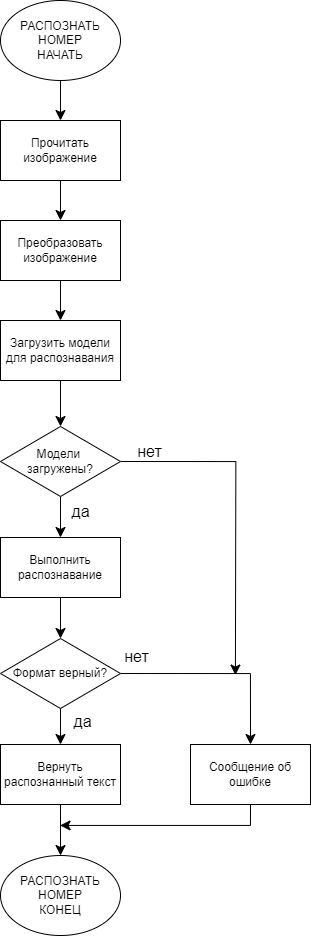

The diagram above was exported from draw.io. Its source (the exported page's mxGraphModel, read from the mxfile embedded in the PNG):
<mxGraphModel dx="2231" dy="1278" grid="0" gridSize="10" guides="1" tooltips="1" connect="1" arrows="1" fold="1" page="0" pageScale="1" pageWidth="827" pageHeight="1169" math="0" shadow="0">
  <root>
    <mxCell id="0" />
    <mxCell id="1" parent="0" />
    <mxCell id="2" style="edgeStyle=none;curved=1;rounded=0;orthogonalLoop=1;jettySize=auto;html=1;exitX=0.5;exitY=1;exitDx=0;exitDy=0;entryX=0.5;entryY=0;entryDx=0;entryDy=0;fontSize=12;startSize=8;endSize=8;" edge="1" source="3" target="5" parent="1">
      <mxGeometry relative="1" as="geometry" />
    </mxCell>
    <mxCell id="3" value="&lt;div&gt;&lt;span style=&quot;background-color: initial;&quot;&gt;РАСПОЗНАТЬ НОМЕР&lt;/span&gt;&lt;/div&gt;&lt;div&gt;&lt;span style=&quot;background-color: initial;&quot;&gt;НАЧАТЬ&lt;/span&gt;&lt;/div&gt;" style="ellipse;whiteSpace=wrap;html=1;" vertex="1" parent="1">
      <mxGeometry x="-28" y="670" width="120" height="80" as="geometry" />
    </mxCell>
    <mxCell id="4" style="edgeStyle=none;curved=1;rounded=0;orthogonalLoop=1;jettySize=auto;html=1;exitX=0.5;exitY=1;exitDx=0;exitDy=0;entryX=0.5;entryY=0;entryDx=0;entryDy=0;fontSize=12;startSize=8;endSize=8;" edge="1" source="5" target="7" parent="1">
      <mxGeometry relative="1" as="geometry" />
    </mxCell>
    <mxCell id="5" value="Прочитать изображение" style="rounded=0;whiteSpace=wrap;html=1;" vertex="1" parent="1">
      <mxGeometry x="-28" y="790" width="120" height="60" as="geometry" />
    </mxCell>
    <mxCell id="6" style="edgeStyle=none;curved=1;rounded=0;orthogonalLoop=1;jettySize=auto;html=1;exitX=0.5;exitY=1;exitDx=0;exitDy=0;entryX=0.5;entryY=0;entryDx=0;entryDy=0;fontSize=12;startSize=8;endSize=8;" edge="1" source="7" target="9" parent="1">
      <mxGeometry relative="1" as="geometry" />
    </mxCell>
    <mxCell id="7" value="Преобразовать изображение" style="rounded=0;whiteSpace=wrap;html=1;" vertex="1" parent="1">
      <mxGeometry x="-28" y="890" width="120" height="60" as="geometry" />
    </mxCell>
    <mxCell id="8" style="edgeStyle=none;curved=1;rounded=0;orthogonalLoop=1;jettySize=auto;html=1;exitX=0.5;exitY=1;exitDx=0;exitDy=0;entryX=0.5;entryY=0;entryDx=0;entryDy=0;fontSize=12;startSize=8;endSize=8;" edge="1" source="9" target="17" parent="1">
      <mxGeometry relative="1" as="geometry" />
    </mxCell>
    <mxCell id="9" value="Загрузить модели для распознавания" style="rounded=0;whiteSpace=wrap;html=1;" vertex="1" parent="1">
      <mxGeometry x="-28" y="990" width="120" height="60" as="geometry" />
    </mxCell>
    <mxCell id="10" style="edgeStyle=none;curved=1;rounded=0;orthogonalLoop=1;jettySize=auto;html=1;exitX=0.5;exitY=1;exitDx=0;exitDy=0;fontSize=12;startSize=8;endSize=8;entryX=0.5;entryY=0;entryDx=0;entryDy=0;" edge="1" source="11" target="21" parent="1">
      <mxGeometry relative="1" as="geometry">
        <mxPoint x="31.578947368421268" y="1309.5574107923007" as="targetPoint" />
      </mxGeometry>
    </mxCell>
    <mxCell id="11" value="Выполнить распознавание" style="rounded=0;whiteSpace=wrap;html=1;" vertex="1" parent="1">
      <mxGeometry x="-28" y="1207" width="120" height="60" as="geometry" />
    </mxCell>
    <mxCell id="12" style="edgeStyle=none;curved=1;rounded=0;orthogonalLoop=1;jettySize=auto;html=1;exitX=0.5;exitY=1;exitDx=0;exitDy=0;entryX=0.5;entryY=0;entryDx=0;entryDy=0;fontSize=12;startSize=8;endSize=8;" edge="1" source="13" target="14" parent="1">
      <mxGeometry relative="1" as="geometry" />
    </mxCell>
    <mxCell id="13" value="Вернуть распознанный текст" style="rounded=0;whiteSpace=wrap;html=1;" vertex="1" parent="1">
      <mxGeometry x="-28" y="1414" width="120" height="60" as="geometry" />
    </mxCell>
    <mxCell id="14" value="&lt;div&gt;&lt;span style=&quot;background-color: initial;&quot;&gt;РАСПОЗНАТЬ НОМЕР&lt;/span&gt;&lt;/div&gt;&lt;div&gt;КОНЕЦ&lt;/div&gt;" style="ellipse;whiteSpace=wrap;html=1;" vertex="1" parent="1">
      <mxGeometry x="-28" y="1525" width="120" height="80" as="geometry" />
    </mxCell>
    <mxCell id="15" style="edgeStyle=none;curved=1;rounded=0;orthogonalLoop=1;jettySize=auto;html=1;exitX=0.5;exitY=1;exitDx=0;exitDy=0;entryX=0.5;entryY=0;entryDx=0;entryDy=0;fontSize=12;startSize=8;endSize=8;" edge="1" source="17" target="11" parent="1">
      <mxGeometry relative="1" as="geometry" />
    </mxCell>
    <mxCell id="16" style="edgeStyle=orthogonalEdgeStyle;rounded=0;orthogonalLoop=1;jettySize=auto;html=1;exitX=1;exitY=0.5;exitDx=0;exitDy=0;fontSize=12;startSize=8;endSize=8;" edge="1" source="17" parent="1">
      <mxGeometry relative="1" as="geometry">
        <mxPoint x="206.912288120815" y="1344.5745489937922" as="targetPoint" />
        <mxPoint x="92" y="1160" as="sourcePoint" />
      </mxGeometry>
    </mxCell>
    <mxCell id="17" value="Модели&amp;nbsp;&lt;div&gt;загружены?&lt;/div&gt;" style="rhombus;whiteSpace=wrap;html=1;" vertex="1" parent="1">
      <mxGeometry x="-28" y="1096" width="120" height="70" as="geometry" />
    </mxCell>
    <mxCell id="18" value="да" style="text;html=1;align=center;verticalAlign=middle;resizable=0;points=[];autosize=1;strokeColor=none;fillColor=none;fontSize=16;" vertex="1" parent="1">
      <mxGeometry x="33.5" y="1165.5" width="36" height="31" as="geometry" />
    </mxCell>
    <mxCell id="19" style="edgeStyle=none;curved=1;rounded=0;orthogonalLoop=1;jettySize=auto;html=1;exitX=0.5;exitY=1;exitDx=0;exitDy=0;fontSize=12;startSize=8;endSize=8;" edge="1" source="21" target="13" parent="1">
      <mxGeometry relative="1" as="geometry" />
    </mxCell>
    <mxCell id="20" style="edgeStyle=orthogonalEdgeStyle;rounded=0;orthogonalLoop=1;jettySize=auto;html=1;exitX=1;exitY=0.5;exitDx=0;exitDy=0;entryX=0.5;entryY=0;entryDx=0;entryDy=0;fontSize=12;startSize=8;endSize=8;" edge="1" source="21" target="24" parent="1">
      <mxGeometry relative="1" as="geometry" />
    </mxCell>
    <mxCell id="21" value="Формат верный?" style="rhombus;whiteSpace=wrap;html=1;" vertex="1" parent="1">
      <mxGeometry x="-28" y="1308" width="120" height="70" as="geometry" />
    </mxCell>
    <mxCell id="22" value="да" style="text;html=1;align=center;verticalAlign=middle;resizable=0;points=[];autosize=1;strokeColor=none;fillColor=none;fontSize=16;" vertex="1" parent="1">
      <mxGeometry x="35.5" y="1375.5" width="36" height="31" as="geometry" />
    </mxCell>
    <mxCell id="23" style="edgeStyle=orthogonalEdgeStyle;rounded=0;orthogonalLoop=1;jettySize=auto;html=1;exitX=0.5;exitY=1;exitDx=0;exitDy=0;fontSize=12;startSize=8;endSize=8;" edge="1" source="24" parent="1">
      <mxGeometry relative="1" as="geometry">
        <mxPoint x="31.55491383870458" y="1495.2822157541914" as="targetPoint" />
        <Array as="points">
          <mxPoint x="222" y="1495" />
          <mxPoint x="32" y="1495" />
        </Array>
      </mxGeometry>
    </mxCell>
    <mxCell id="24" value="Сообщение об ошибке" style="rounded=0;whiteSpace=wrap;html=1;" vertex="1" parent="1">
      <mxGeometry x="162" y="1414" width="120" height="60" as="geometry" />
    </mxCell>
    <mxCell id="25" value="нет" style="text;html=1;align=center;verticalAlign=middle;resizable=0;points=[];autosize=1;strokeColor=none;fillColor=none;fontSize=16;" vertex="1" parent="1">
      <mxGeometry x="86.5" y="1310.5" width="43" height="31" as="geometry" />
    </mxCell>
    <mxCell id="26" value="нет" style="text;html=1;align=center;verticalAlign=middle;resizable=0;points=[];autosize=1;strokeColor=none;fillColor=none;fontSize=16;" vertex="1" parent="1">
      <mxGeometry x="99" y="1105" width="43" height="31" as="geometry" />
    </mxCell>
  </root>
</mxGraphModel>